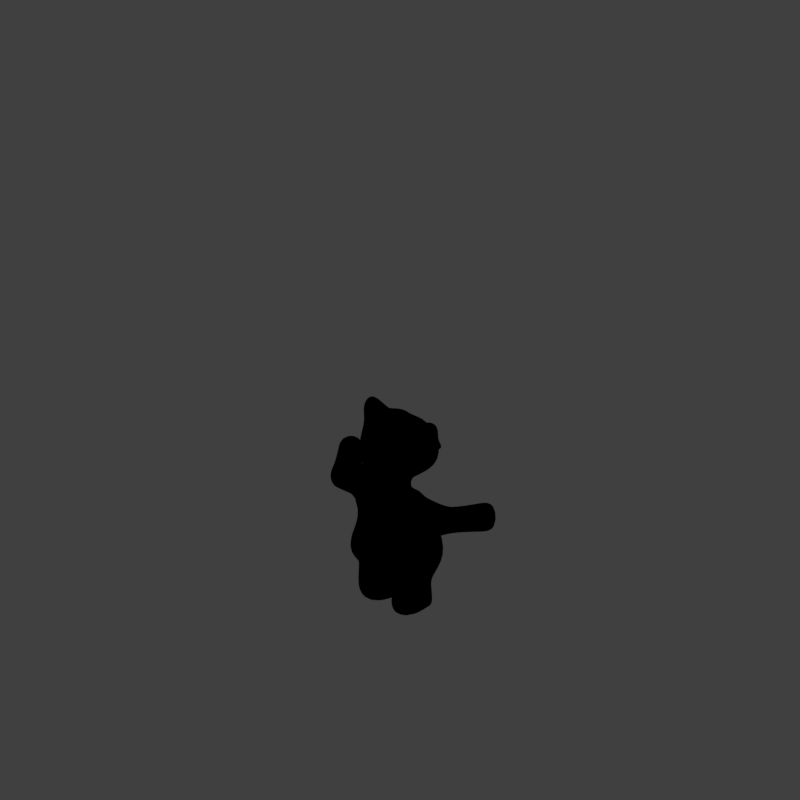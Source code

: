 # Source: Entertainer-Panda_V002.blend  (saved by Blender 2.79.0; exported with 4.5.12 LTS)
import bpy
from mathutils import Matrix  # noqa: F401  (used for matrix-valued properties, if any)

bpy.ops.wm.read_factory_settings(use_empty=True)
scene = bpy.context.scene
scene.name = 'Scene'

# ---- collections
col_collection_1 = bpy.data.collections.new('Collection 1'); scene.collection.children.link(col_collection_1)

# ---- materials (node trees are filled in below, after node groups)
mat_material = bpy.data.materials.new('Material')
mat_material.alpha_threshold = 0.0
mat_material.use_transparent_shadow = False
mat_material.diffuse_color = (0.3284, 0.4501, 0.5852, 1.0)
mat_material.roughness = 0.5
mat_material.specular_intensity = 0.4945
mat_panda_tex = bpy.data.materials.new('Panda-Tex')
mat_panda_tex.alpha_threshold = 0.0
mat_panda_tex.use_transparent_shadow = False
mat_panda_tex.roughness = 0.5
mat_panda_tex.specular_intensity = 0.0
mat_guide = bpy.data.materials.new('guide')
mat_guide.alpha_threshold = 0.0
mat_guide.use_transparent_shadow = False
mat_guide.diffuse_color = (1.0, 0.0, 0.004819, 1.0)
mat_guide.roughness = 0.5

# ---- material node trees

# ---- world
world_world = bpy.data.worlds.new('World'); scene.world = world_world
world_world.color = (0.05088, 0.05088, 0.05088)
world_world.use_sun_shadow = False
world_world.sun_shadow_jitter_overblur = 0.0
world_world.cycles.sampling_method = 'MANUAL'
world_world.light_settings.distance = 0.0

# ---- cameras
cam_camera = bpy.data.cameras.new('Camera')
cam_camera.type = 'ORTHO'
cam_camera.sensor_fit = 'HORIZONTAL'
cam_camera.clip_start = 220.0
cam_camera.clip_end = 340.0
cam_camera.lens = 35.0
cam_camera.sensor_width = 1.0
cam_camera.sensor_height = 18.0
cam_camera.ortho_scale = 8.486
cam_camera.shift_x = -0.000345
cam_camera.shift_y = 0.25
cam_camera.dof.focus_distance = 0.0
cam_camera.dof.aperture_fstop = 128.0
cam_camera.dof.aperture_blades = 6

# ---- lights
light_lightdome = bpy.data.lights.new('LightDome', 'SUN')
light_lightdome.transmission_factor = 0.0
light_lightdome.angle = 0.1993
light_lightdome.energy = 0.1
light_lightdome.shadow_buffer_clip_start = 0.5
light_lightdome.shadow_soft_size = 0.1
light_lightdome.shadow_cascade_max_distance = 1000.0
light_fillerlight = bpy.data.lights.new('FillerLight', 'SUN')
light_fillerlight.transmission_factor = 0.0
light_fillerlight.angle = 0.9273
light_fillerlight.energy = 0.5
light_fillerlight.shadow_buffer_clip_start = 0.5
light_fillerlight.shadow_soft_size = 0.5
light_fillerlight.shadow_cascade_max_distance = 1000.0
light_mainlight = bpy.data.lights.new('MainLight', 'SUN')
light_mainlight.transmission_factor = 0.0
light_mainlight.angle = 0.9273
light_mainlight.energy = 1.3
light_mainlight.shadow_buffer_clip_start = 0.5
light_mainlight.shadow_soft_size = 0.5
light_mainlight.shadow_cascade_max_distance = 1000.0

# ---- meshes
me_cube_002 = bpy.data.meshes.new('Cube.002')
me_cube_002.from_pydata([(0.1718, -0.5242, 4.057), (0.2943, -0.5675, 3.994), (0.1975, -0.4458, 4.261), (0.4635, -0.4694, 4.128), (0.2213, -0.5972, 4.36), (0.1957, -0.6756, 4.156), (0.3182, -0.7189, 4.093), (0.4874, -0.6208, 4.227)], [], [(2, 3, 1, 0), (4, 5, 6, 7), (1, 3, 7, 6), (2, 0, 5, 4), (3, 2, 4, 7), (0, 1, 6, 5)])
me_cube_002.polygons.foreach_set('use_smooth', [True] * 6)
_uv = me_cube_002.uv_layers.new(name='UVMap')
_uv.uv.foreach_set('vector', [0.3565, 0.7747, 0.3651, 0.7348, 0.3348, 0.7272, 0.3427, 0.7578, 0.3565, 0.7747, 0.3427, 0.7578, 0.3348, 0.7272, 0.3651, 0.7348, 0.3348, 0.7272, 0.3651, 0.7348, 0.3651, 0.7348, 0.3348, 0.7272, 0.3565, 0.7747, 0.3427, 0.7578, 0.3427, 0.7578, 0.3565, 0.7747, 0.3651, 0.7348, 0.3565, 0.7747, 0.3565, 0.7747, 0.3651, 0.7348, 0.3427, 0.7578, 0.3348, 0.7272, 0.3348, 0.7272, 0.3427, 0.7578])
me_cube_002.materials.append(mat_material)
me_cube_002.use_remesh_preserve_volume = False
me_cube_002.use_remesh_preserve_attributes = False
me_cube_002.use_mirror_x = True
me_cube_002.update()
me_cube = bpy.data.meshes.new('Cube')
me_cube.from_pydata([(0.2041, -0.1808, 0.7109), (0.3461, -0.4175, 2.314), (0.7377, 0.6817, 0.9592), (0.161, 0.7129, 1.996), (0.3435, 0.7176, 2.228), (0.3513, 0.5941, 0.9248), (0.4903, -0.4175, 0.7755), (0.559, -0.3912, 0.04887), (0.9021, 0.6053, -0.04658), (0.1731, -0.3851, 0.1049), (0.2342, 0.7717, -0.1406), (0.6963, 1.051, 1.326), (0.6326, -0.8739, 1.11), (0.2604, 0.9897, 1.212), (0.8815, 0.04124, 0.8153), (0.8874, 0.3065, 0.8619), (0.8219, 0.6152, 2.368), (0.79, 0.1137, 2.428), (0.1659, 0.1076, 0.7796), (0.08477, 0.3188, 0.8104), (0.8397, -0.1893, -0.05374), (0.9859, 0.08477, -0.007109), (0.04022, -0.1565, -0.1146), (-0.09852, 0.09348, -0.1163), (1.085, 0.4738, 1.455), (0.9981, -0.1221, 1.298), (0.1888, 0.8613, 3.123), (0.9188, 0.8132, 3.217), (0.8913, 0.2199, 3.297), (1.079, 0.853, 3.145), (0.9848, 0.06921, 3.165), (1.009, 0.5886, 2.333), (1.022, 0.1319, 2.415), (1.319, 0.8492, 3.081), (1.163, -0.07729, 3.1), (1.379, 0.5343, 2.282), (1.453, 0.02399, 2.436), (1.636, 0.6444, 2.803), (1.611, -0.01393, 3.154), (1.57, 0.4991, 2.31), (1.687, 0.182, 2.338), (1.734, 0.5533, 2.588), (1.922, 0.2571, 2.776), (1.669, -0.7579, 2.361), (1.852, -0.5525, 3.129), (2.131, -0.3685, 2.237), (2.352, -0.2537, 2.893), (0.3433, 0.8444, 2.833), (0.5141, 0.1122, 3.198), (0.3315, -0.1158, 2.707), (0.6168, 0.7485, 3.328), (0.5423, 0.889, 1.811), (0.456, -0.7628, 1.819), (0.2025, 0.8868, 1.649), (0.8357, 0.534, 1.878), (0.8085, -0.02964, 1.847), (0.4036, 0.4279, 3.234), (0.3603, 0.1491, 3.26), (0.3376, 0.7673, 3.308), (0.244, -0.137, 3.121), (0.2785, 0.1484, 3.25), (0.2473, -0.05767, 2.945), (0.3186, 0.4239, 3.277), (0.3706, -0.0149, 4.656), (0.2305, 0.2794, 4.642), (0.63, 0.3209, 4.554), (0.7292, -0.01481, 4.633), (0.3542, 0.6968, 4.404), (0.2413, -0.603, 4.058), (0.6916, 0.4815, 3.64), (0.538, 0.4786, 3.313), (0.391, 0.8787, 3.66), (0.344, 0.8049, 3.323), (0.546, 0.081, 3.331), (0.3202, -0.3343, 3.287), (0.8528, -0.06444, 3.575), (0.4734, -0.6901, 3.585), (0.9563, 0.006784, 4.251), (0.4558, -0.703, 3.897), (0.4143, 0.8691, 4.029), (0.8379, 0.3359, 4.244), (0.5853, -0.1843, 2.32), (0.9298, -0.5159, 1.138), (0.4822, 0.02337, 2.817), (0.8296, -0.1885, 0.7986), (0.104, -0.07179, 0.7721), (0.7664, -0.2532, -0.08518), (0.1374, -0.2381, -0.1215), (0.7084, -0.4486, 1.819), (0.3593, -0.02472, 3.192), (0.3305, 0.02155, 3.058), (0.3272, -0.4894, 4.255), (0.4803, -0.1814, 3.314), (0.7518, -0.4913, 3.487), (0.7376, -0.5625, 4.0), (0.4184, -0.7589, 3.804), (0.127, -0.8597, 3.572), (0.2193, -0.7523, 4.037), (0.3402, -0.497, 3.294), (0.355, -0.7023, 3.155), (0.2141, -0.8934, 3.573), (0.2356, -0.9186, 3.742), (0.2288, -0.8865, 3.475), (0.2315, -1.085, 3.906), (0.4221, -0.7952, 3.595), (0.3932, -1.05, 3.514), (0.3372, -0.9059, 3.44), (0.5713, 0.01529, 4.77), (0.4758, 0.238, 4.77), (0.3904, 0.4673, 4.457), (0.5536, -0.08656, 4.56), (0.8482, 0.5455, 4.015), (0.7495, -0.1739, 4.374), (0.7713, 0.1984, 4.867), (0.7773, 0.0189, 4.834), (0.8923, 0.214, 4.719), (0.8938, 0.001027, 4.724), (0.9985, 0.2067, 4.538), (0.9896, -0.0274, 4.588), (0.4154, -0.5904, 4.529), (0.4445, 0.05438, 4.799), (0.7839, 0.06821, 4.88), (0.908, -0.1502, 4.028), (0.8596, -0.06149, 4.456), (0.9549, 0.06243, 4.749), (1.063, 0.02756, 4.556), (0.2121, -0.05884, 4.583), (0.7738, 0.5557, 0.7718), (0.3794, 0.5929, 0.8033), (0.5898, -0.2661, 0.6025), (0.2993, -0.2128, 0.5943), (0.1338, 0.05458, 0.6491), (0.1747, 0.2978, 0.6842), (0.9771, 0.2854, 0.7051), (0.9571, 0.01166, 0.6557), (0.1566, -0.1058, 0.6318), (0.854, -0.1327, 0.6276), (0.8091, 0.5693, 0.5508), (0.5909, -0.3113, 0.3802), (0.07019, -0.006061, 0.42), (0.0716, 0.2426, 0.4675), (0.9794, 0.2311, 0.5125), (0.925, -0.04252, 0.4478), (0.1458, -0.1692, 0.3796), (0.8257, -0.1782, 0.3941), (0.3215, 0.6399, 0.5493), (0.2895, -0.3, 0.39), (1.861, -1.061, 2.346), (2.061, -0.8817, 3.178), (2.343, -0.6416, 2.222), (2.598, -0.5441, 2.919), (-0.2041, -0.1808, 0.7109), (-0.3461, -0.4175, 2.314), (-0.7377, 0.6817, 0.9592), (-0.161, 0.7129, 1.996), (-0.3435, 0.7176, 2.228), (-0.3513, 0.5941, 0.9248), (-0.4903, -0.4175, 0.7755), (-0.559, -0.3912, 0.04887), (-0.9021, 0.6053, -0.04658), (-0.1731, -0.3851, 0.1049), (-0.2342, 0.7717, -0.1406), (0.0, 0.5143, 1.001), (0.0, 0.7131, 2.389), (0.0, -0.6169, 2.273), (-0.6963, 1.051, 1.326), (-0.6326, -0.8739, 1.11), (-0.2604, 0.9897, 1.212), (0.0, -0.9777, 1.265), (0.0, -0.1375, 0.7286), (0.0, -0.599, 0.7898), (0.0, 0.6859, 1.997), (0.0, 0.6983, 1.24), (-0.8815, 0.04124, 0.8153), (-0.8874, 0.3065, 0.8619), (-0.8219, 0.6152, 2.368), (-0.79, 0.1137, 2.428), (-0.1659, 0.1076, 0.7796), (-0.08477, 0.3188, 0.8104), (-0.8397, -0.1893, -0.05374), (-0.9859, 0.08477, -0.007109), (-0.04022, -0.1565, -0.1146), (0.09852, 0.09348, -0.1163), (0.0, 0.3647, 0.8676), (0.0, 0.2306, 0.8194), (-1.085, 0.4738, 1.455), (-0.9981, -0.1221, 1.298), (-0.1888, 0.8613, 3.123), (0.0, 0.7946, 3.112), (-0.9188, 0.8132, 3.217), (-0.8913, 0.2199, 3.297), (-1.079, 0.853, 3.145), (-0.9848, 0.06921, 3.165), (-1.009, 0.5886, 2.333), (-1.022, 0.1319, 2.415), (-1.319, 0.8492, 3.081), (-1.163, -0.07729, 3.1), (-1.379, 0.5343, 2.282), (-1.453, 0.02399, 2.436), (-1.636, 0.6444, 2.803), (-1.611, -0.01393, 3.154), (-1.57, 0.4991, 2.31), (-1.687, 0.182, 2.338), (-1.734, 0.5533, 2.588), (-1.922, 0.2571, 2.776), (-1.669, -0.7579, 2.361), (-1.852, -0.5525, 3.129), (-2.131, -0.3685, 2.237), (-2.352, -0.2537, 2.893), (0.0, 0.7416, 2.795), (-0.3433, 0.8444, 2.833), (-0.5141, 0.1122, 3.198), (-0.3315, -0.1158, 2.707), (0.0, -0.3476, 2.614), (-0.6168, 0.7485, 3.328), (-0.5423, 0.889, 1.811), (-0.456, -0.7628, 1.819), (-0.2025, 0.8868, 1.649), (0.0, -0.8937, 1.825), (0.0, 0.7301, 1.568), (-0.8357, 0.534, 1.878), (-0.8085, -0.02964, 1.847), (0.0, -0.7727, 3.162), (0.0, -0.2245, 3.002), (0.0, 0.8289, 3.364), (0.0, -0.3361, 3.082), (-0.4036, 0.4279, 3.234), (-0.3603, 0.1491, 3.26), (-0.3376, 0.7673, 3.308), (-0.244, -0.137, 3.121), (-0.2785, 0.1484, 3.25), (-0.2473, -0.05767, 2.945), (0.0, -0.2064, 2.847), (-0.3186, 0.4239, 3.277), (-0.3706, -0.0149, 4.656), (0.0, -0.5894, 4.07), (0.0, 0.7844, 4.449), (-0.2305, 0.2794, 4.642), (-0.63, 0.3209, 4.554), (-0.7292, -0.01481, 4.633), (-0.3542, 0.6968, 4.404), (-0.2413, -0.603, 4.058), (-0.6916, 0.4815, 3.64), (-0.538, 0.4786, 3.313), (-0.391, 0.8787, 3.66), (-0.344, 0.8049, 3.323), (0.0, 0.8442, 3.368), (0.0, 0.9642, 3.685), (-0.546, 0.081, 3.331), (-0.3202, -0.3343, 3.287), (-0.8528, -0.06444, 3.575), (-0.4734, -0.6901, 3.585), (-0.9563, 0.006784, 4.251), (-0.4558, -0.703, 3.897), (0.0, 0.9611, 4.081), (-0.4143, 0.8691, 4.029), (-0.8379, 0.3359, 4.244), (0.0, -0.9308, 3.655), (-0.5853, -0.1843, 2.32), (0.0, 0.1162, 0.7802), (-0.9298, -0.5159, 1.138), (-0.4822, 0.02337, 2.817), (-0.8296, -0.1885, 0.7986), (-0.104, -0.07179, 0.7721), (-0.7664, -0.2532, -0.08518), (-0.1374, -0.2381, -0.1215), (-0.7084, -0.4486, 1.819), (-0.3593, -0.02472, 3.192), (-0.3305, 0.02155, 3.058), (0.0, -0.4351, 4.367), (-0.3272, -0.4894, 4.255), (-0.4803, -0.1814, 3.314), (-0.7518, -0.4913, 3.487), (-0.7376, -0.5625, 4.0), (0.0, -0.4376, 3.593), (0.0, -0.5229, 3.114), (-0.4184, -0.7589, 3.804), (-0.127, -0.8597, 3.572), (-0.2193, -0.7523, 4.037), (0.0, -0.7788, 4.12), (-0.3402, -0.497, 3.294), (-0.355, -0.7023, 3.155), (-0.2141, -0.8934, 3.573), (-0.2356, -0.9186, 3.742), (-0.2288, -0.8865, 3.475), (-0.2315, -1.085, 3.906), (0.0, -1.121, 4.118), (0.0, -1.166, 3.508), (0.0, -1.045, 3.741), (-0.4221, -0.7952, 3.595), (-0.3932, -1.05, 3.514), (-0.3372, -0.9059, 3.44), (0.0, -1.076, 3.443), (0.0, -0.9371, 3.368), (-0.5713, 0.01529, 4.77), (-0.4758, 0.238, 4.77), (-0.3904, 0.4673, 4.457), (-0.5536, -0.08656, 4.56), (-0.8482, 0.5455, 4.015), (-0.7495, -0.1739, 4.374), (-0.7713, 0.1984, 4.867), (-0.7773, 0.0189, 4.834), (-0.8923, 0.214, 4.719), (-0.8938, 0.001027, 4.724), (-0.9985, 0.2067, 4.538), (-0.9896, -0.0274, 4.588), (-0.4154, -0.5904, 4.529), (0.0, -0.2683, 4.612), (-0.4445, 0.05438, 4.799), (-0.7839, 0.06821, 4.88), (-0.908, -0.1502, 4.028), (-0.8596, -0.06149, 4.456), (-0.9549, 0.06243, 4.749), (-1.063, 0.02756, 4.556), (-0.2121, -0.05884, 4.583), (0.0, 0.4319, 4.586), (0.0, 0.2131, 4.666), (0.0, 0.01424, 4.671), (-0.7738, 0.5557, 0.7718), (-0.3794, 0.5929, 0.8033), (-0.5898, -0.2661, 0.6025), (-0.2993, -0.2128, 0.5943), (-0.1338, 0.05458, 0.6491), (-0.1747, 0.2978, 0.6842), (-0.9771, 0.2854, 0.7051), (-0.9571, 0.01166, 0.6557), (-0.1566, -0.1058, 0.6318), (-0.854, -0.1327, 0.6276), (-0.8091, 0.5693, 0.5508), (-0.5909, -0.3113, 0.3802), (-0.07019, -0.006061, 0.42), (-0.0716, 0.2426, 0.4675), (-0.9794, 0.2311, 0.5125), (-0.925, -0.04252, 0.4478), (-0.1458, -0.1692, 0.3796), (-0.8257, -0.1782, 0.3941), (-0.3215, 0.6399, 0.5493), (-0.2895, -0.3, 0.39), (-1.861, -1.061, 2.346), (-2.061, -0.8817, 3.178), (-2.343, -0.6416, 2.222), (-2.598, -0.5441, 2.919)], [], [(219, 171, 3, 53), (88, 81, 1, 52), (259, 85, 0, 169), (145, 137, 8, 10), (53, 3, 4, 51), (169, 0, 6, 170), (23, 10, 8, 21), (144, 138, 7, 86), (140, 145, 10, 23), (138, 146, 9, 7), (3, 171, 163, 4), (4, 163, 209, 47), (52, 1, 164, 218), (6, 12, 168, 170), (5, 13, 11, 2), (84, 82, 12, 6), (162, 172, 13, 5), (90, 60, 57, 89), (164, 1, 49, 213), (16, 4, 47, 50), (81, 17, 48, 83), (28, 30, 29, 27), (60, 62, 56, 57), (2, 11, 24, 15), (15, 24, 25, 14), (143, 139, 22, 87), (139, 140, 23, 22), (137, 141, 21, 8), (141, 142, 20, 21), (87, 22, 20, 86), (22, 23, 21, 20), (162, 5, 19, 183), (183, 19, 18, 184), (51, 4, 16, 54), (54, 16, 17, 55), (48, 28, 27, 50), (48, 17, 30, 28), (16, 50, 27, 29), (30, 17, 32, 34), (31, 33, 37, 35), (17, 16, 31, 32), (16, 29, 33, 31), (29, 30, 34, 33), (35, 37, 41, 39), (33, 34, 38, 37), (34, 32, 36, 38), (32, 31, 35, 36), (40, 39, 41, 42), (37, 38, 42, 41), (42, 38, 44, 46), (36, 35, 39, 40), (46, 44, 148, 150), (40, 42, 46, 45), (36, 40, 45, 43), (38, 36, 43, 44), (188, 26, 47, 209), (90, 61, 49, 83), (61, 232, 213, 49), (26, 62, 50, 47), (62, 60, 48, 50), (24, 54, 55, 25), (11, 51, 54, 24), (12, 52, 218, 168), (13, 53, 51, 11), (82, 88, 52, 12), (172, 219, 53, 13), (56, 58, 72, 70), (94, 78, 76, 93), (111, 122, 75, 69), (56, 62, 26, 58), (90, 89, 59, 61), (223, 232, 61, 59), (91, 269, 235, 68), (67, 236, 315, 109), (66, 123, 118, 116), (223, 59, 74, 225), (254, 79, 71, 247), (92, 73, 75, 93), (70, 72, 71, 69), (72, 246, 247, 71), (73, 70, 69, 75), (76, 78, 95, 104), (58, 224, 246, 72), (74, 76, 104, 98), (57, 56, 70, 73), (89, 57, 73, 92), (79, 111, 69, 71), (67, 109, 111, 79), (225, 74, 98, 275), (236, 67, 79, 254), (108, 120, 121, 113), (91, 68, 78, 94), (119, 91, 94, 122), (59, 89, 92, 74), (74, 92, 93, 76), (119, 307, 269, 91), (122, 94, 93, 75), (25, 55, 88, 82), (60, 90, 83, 48), (9, 87, 86, 7), (146, 143, 87, 9), (1, 81, 83, 49), (14, 25, 82, 84), (142, 144, 86, 20), (184, 18, 85, 259), (55, 17, 81, 88), (96, 274, 257, 100), (97, 279, 286, 103), (274, 96, 102, 293), (68, 235, 279, 97), (78, 68, 97, 95), (222, 99, 106, 292), (98, 104, 106, 99), (275, 98, 99, 222), (101, 288, 287, 105), (103, 286, 288, 101), (95, 97, 103, 101), (104, 95, 101, 105), (102, 96, 104, 105), (100, 257, 292, 106), (96, 100, 106, 104), (293, 102, 105, 287), (120, 108, 64, 126), (108, 65, 109, 64), (66, 107, 63, 110), (65, 80, 111, 109), (123, 66, 110, 112), (80, 77, 122, 111), (115, 113, 121, 124), (115, 124, 125, 117), (107, 66, 116, 114), (77, 80, 117, 125), (80, 65, 115, 117), (65, 108, 113, 115), (110, 63, 126, 119), (107, 114, 121, 120), (112, 110, 119, 122), (63, 107, 120, 126), (123, 112, 122, 77), (114, 116, 124, 121), (116, 118, 125, 124), (118, 123, 77, 125), (126, 64, 316, 317), (119, 126, 317, 307), (315, 316, 64, 109), (26, 188, 224, 58), (14, 84, 136, 134), (0, 85, 135, 130), (15, 14, 134, 133), (2, 15, 133, 127), (18, 19, 132, 131), (85, 18, 131, 135), (6, 0, 130, 129), (19, 5, 128, 132), (84, 6, 129, 136), (5, 2, 127, 128), (134, 136, 144, 142), (130, 135, 143, 146), (133, 134, 142, 141), (127, 133, 141, 137), (131, 132, 140, 139), (135, 131, 139, 143), (129, 130, 146, 138), (132, 128, 145, 140), (136, 129, 138, 144), (128, 127, 137, 145), (148, 147, 149, 150), (44, 43, 147, 148), (43, 45, 149, 147), (45, 46, 150, 149), (219, 217, 154, 171), (266, 216, 152, 258), (259, 169, 151, 263), (336, 161, 159, 328), (217, 215, 155, 154), (169, 170, 157, 151), (182, 180, 159, 161), (335, 264, 158, 329), (331, 182, 161, 336), (329, 158, 160, 337), (154, 155, 163, 171), (155, 210, 209, 163), (216, 218, 164, 152), (157, 170, 168, 166), (156, 153, 165, 167), (262, 157, 166, 260), (162, 156, 167, 172), (268, 267, 227, 230), (164, 213, 212, 152), (175, 214, 210, 155), (258, 261, 211, 176), (190, 189, 191, 192), (230, 227, 226, 233), (153, 174, 185, 165), (174, 173, 186, 185), (334, 265, 181, 330), (330, 181, 182, 331), (328, 159, 180, 332), (332, 180, 179, 333), (265, 264, 179, 181), (181, 179, 180, 182), (162, 183, 178, 156), (183, 184, 177, 178), (215, 220, 175, 155), (220, 221, 176, 175), (211, 214, 189, 190), (211, 190, 192, 176), (175, 191, 189, 214), (192, 196, 194, 176), (193, 197, 199, 195), (176, 194, 193, 175), (175, 193, 195, 191), (191, 195, 196, 192), (197, 201, 203, 199), (195, 199, 200, 196), (196, 200, 198, 194), (194, 198, 197, 193), (202, 204, 203, 201), (199, 203, 204, 200), (204, 208, 206, 200), (198, 202, 201, 197), (208, 341, 339, 206), (202, 207, 208, 204), (198, 205, 207, 202), (200, 206, 205, 198), (188, 209, 210, 187), (268, 261, 212, 231), (231, 212, 213, 232), (187, 210, 214, 233), (233, 214, 211, 230), (185, 186, 221, 220), (165, 185, 220, 215), (166, 168, 218, 216), (167, 165, 215, 217), (260, 166, 216, 266), (172, 167, 217, 219), (226, 243, 245, 228), (273, 272, 251, 253), (298, 242, 250, 310), (226, 228, 187, 233), (268, 231, 229, 267), (223, 229, 231, 232), (270, 241, 235, 269), (240, 296, 315, 236), (239, 303, 305, 311), (223, 225, 249, 229), (254, 247, 244, 255), (271, 272, 250, 248), (243, 242, 244, 245), (245, 244, 247, 246), (248, 250, 242, 243), (251, 289, 276, 253), (228, 245, 246, 224), (249, 280, 289, 251), (227, 248, 243, 226), (267, 271, 248, 227), (255, 244, 242, 298), (240, 255, 298, 296), (225, 275, 280, 249), (236, 254, 255, 240), (295, 300, 309, 308), (270, 273, 253, 241), (306, 310, 273, 270), (229, 249, 271, 267), (249, 251, 272, 271), (306, 270, 269, 307), (310, 250, 272, 273), (186, 260, 266, 221), (230, 211, 261, 268), (160, 158, 264, 265), (337, 160, 265, 334), (152, 212, 261, 258), (173, 262, 260, 186), (333, 179, 264, 335), (184, 259, 263, 177), (221, 266, 258, 176), (277, 282, 257, 274), (278, 285, 286, 279), (274, 293, 284, 277), (241, 278, 279, 235), (253, 276, 278, 241), (222, 292, 291, 281), (280, 281, 291, 289), (275, 222, 281, 280), (283, 290, 287, 288), (285, 283, 288, 286), (276, 283, 285, 278), (289, 290, 283, 276), (284, 290, 289, 277), (282, 291, 292, 257), (277, 289, 291, 282), (293, 287, 290, 284), (308, 314, 237, 295), (295, 237, 296, 238), (239, 297, 234, 294), (238, 296, 298, 256), (311, 299, 297, 239), (256, 298, 310, 252), (302, 312, 309, 300), (302, 304, 313, 312), (294, 301, 303, 239), (252, 313, 304, 256), (256, 304, 302, 238), (238, 302, 300, 295), (297, 306, 314, 234), (294, 308, 309, 301), (299, 310, 306, 297), (234, 314, 308, 294), (311, 252, 310, 299), (301, 309, 312, 303), (303, 312, 313, 305), (305, 313, 252, 311), (314, 317, 316, 237), (306, 307, 317, 314), (315, 296, 237, 316), (187, 228, 224, 188), (173, 325, 327, 262), (151, 321, 326, 263), (174, 324, 325, 173), (153, 318, 324, 174), (177, 322, 323, 178), (263, 326, 322, 177), (157, 320, 321, 151), (178, 323, 319, 156), (262, 327, 320, 157), (156, 319, 318, 153), (325, 333, 335, 327), (321, 337, 334, 326), (324, 332, 333, 325), (318, 328, 332, 324), (322, 330, 331, 323), (326, 334, 330, 322), (320, 329, 337, 321), (323, 331, 336, 319), (327, 335, 329, 320), (319, 336, 328, 318), (339, 341, 340, 338), (206, 339, 338, 205), (205, 338, 340, 207), (207, 340, 341, 208)])
me_cube.polygons.foreach_set('use_smooth', [True] * 340)
_uv = me_cube.uv_layers.new(name='UVMap')
_uv.uv.foreach_set('vector', [0.5803, 0.4535, 0.5531, 0.4868, 0.5411, 0.4766, 0.5572, 0.4455, 0.4079, 0.3778, 0.401, 0.4285, 0.3728, 0.419, 0.3756, 0.3675, 0.3394, 0.1024, 0.3644, 0.1412, 0.3887, 0.1716, 0.3395, 0.159, 0.6184, 0.35, 0.5753, 0.3135, 0.6166, 0.2588, 0.6793, 0.302, 0.5572, 0.4455, 0.5411, 0.4766, 0.5124, 0.4817, 0.5266, 0.4384, 0.3395, 0.159, 0.3887, 0.1716, 0.4178, 0.2461, 0.3396, 0.2491, 0.7626, 0.3475, 0.8141, 0.4096, 0.7679, 0.4676, 0.7134, 0.4529, 0.5106, 0.2356, 0.488, 0.205, 0.519, 0.1761, 0.5467, 0.1877, 0.4207, 0.08003, 0.4123, 0.01836, 0.4839, 0.0001976, 0.4993, 0.07526, 0.488, 0.205, 0.462, 0.1656, 0.4982, 0.1428, 0.519, 0.1761, 0.5411, 0.4766, 0.5531, 0.4868, 0.5273, 0.5161, 0.5124, 0.4817, 0.5124, 0.4817, 0.5273, 0.5161, 0.4998, 0.5451, 0.4752, 0.5245, 0.3756, 0.3675, 0.3728, 0.419, 0.3398, 0.4075, 0.3398, 0.365, 0.4178, 0.2461, 0.3926, 0.3133, 0.3397, 0.3204, 0.3396, 0.2491, 0.5921, 0.3791, 0.5692, 0.4133, 0.542, 0.406, 0.5544, 0.3631, 0.4738, 0.2817, 0.4296, 0.3199, 0.3926, 0.3133, 0.4178, 0.2461, 0.6195, 0.4044, 0.5996, 0.4275, 0.5692, 0.4133, 0.5921, 0.3791, 0.3806, 0.5033, 0.3902, 0.5229, 0.3861, 0.5283, 0.3749, 0.5167, 0.3398, 0.4075, 0.3728, 0.419, 0.3774, 0.4656, 0.3398, 0.448, 0.4692, 0.4663, 0.5124, 0.4817, 0.4752, 0.5245, 0.4381, 0.5236, 0.401, 0.4285, 0.4265, 0.4482, 0.4001, 0.51, 0.3947, 0.479, 0.8334, 0.3001, 0.8212, 0.2771, 0.8944, 0.3051, 0.8852, 0.319, 0.3902, 0.5229, 0.4112, 0.5395, 0.4057, 0.5471, 0.3861, 0.5283, 0.5544, 0.3631, 0.542, 0.406, 0.499, 0.3828, 0.5265, 0.3219, 0.5265, 0.3219, 0.499, 0.3828, 0.4594, 0.345, 0.5007, 0.3001, 0.4498, 0.1368, 0.4349, 0.1134, 0.5076, 0.1043, 0.5134, 0.1177, 0.4349, 0.1134, 0.4207, 0.08003, 0.4993, 0.07526, 0.5076, 0.1043, 0.5753, 0.3135, 0.5437, 0.2823, 0.571, 0.2267, 0.6166, 0.2588, 0.5437, 0.2823, 0.5215, 0.2553, 0.5514, 0.1988, 0.571, 0.2267, 0.7198, 0.3554, 0.7321, 0.3498, 0.6932, 0.4261, 0.6899, 0.4157, 0.7321, 0.3498, 0.7626, 0.3475, 0.7134, 0.4529, 0.6932, 0.4261, 0.3394, 0.02062, 0.3742, 0.006547, 0.3561, 0.06453, 0.3394, 0.05192, 0.3394, 0.05192, 0.3561, 0.06453, 0.3687, 0.1021, 0.3394, 0.07947, 0.5266, 0.4384, 0.5124, 0.4817, 0.4692, 0.4663, 0.487, 0.425, 0.487, 0.425, 0.4692, 0.4663, 0.4265, 0.4482, 0.4402, 0.3973, 0.8037, 0.3284, 0.8334, 0.3001, 0.8852, 0.319, 0.8696, 0.3471, 0.8037, 0.3284, 0.7322, 0.2777, 0.8212, 0.2771, 0.8334, 0.3001, 0.9655, 0.3266, 0.8696, 0.3471, 0.8852, 0.319, 0.8944, 0.3051, 0.8212, 0.2771, 0.7322, 0.2777, 0.7329, 0.2521, 0.8205, 0.2486, 0.9689, 0.309, 0.9008, 0.2874, 0.9178, 0.2525, 0.9707, 0.271, 0.7322, 0.2777, 0.6797, 0.2753, 0.6812, 0.2557, 0.7329, 0.2521, 0.9655, 0.3266, 0.8944, 0.3051, 0.9008, 0.2874, 0.9689, 0.309, 0.8944, 0.3051, 0.8212, 0.2771, 0.8205, 0.2486, 0.9008, 0.2874, 0.9707, 0.271, 0.9178, 0.2525, 0.9374, 0.241, 0.966, 0.2516, 0.9008, 0.2874, 0.8205, 0.2486, 0.8485, 0.2003, 0.9178, 0.2525, 0.8205, 0.2486, 0.7329, 0.2521, 0.7443, 0.1931, 0.8485, 0.2003, 0.7329, 0.2521, 0.6812, 0.2557, 0.6816, 0.2175, 0.7443, 0.1931, 0.9723, 0.2182, 0.966, 0.2516, 0.9374, 0.241, 0.9208, 0.2048, 0.9178, 0.2525, 0.8485, 0.2003, 0.9208, 0.2048, 0.9374, 0.241, 0.9208, 0.2048, 0.8485, 0.2003, 0.8559, 0.1251, 0.9234, 0.1326, 0.7443, 0.1931, 0.6816, 0.2175, 0.6797, 0.1971, 0.7083, 0.1759, 0.9234, 0.1326, 0.8559, 0.1251, 0.8645, 0.08424, 0.9313, 0.09471, 0.9723, 0.2182, 0.9208, 0.2048, 0.9234, 0.1326, 0.991, 0.1515, 0.7443, 0.1931, 0.7083, 0.1759, 0.7148, 0.0969, 0.7747, 0.09671, 0.8485, 0.2003, 0.7443, 0.1931, 0.7747, 0.09671, 0.8559, 0.1251, 0.4761, 0.5656, 0.4592, 0.5529, 0.4752, 0.5245, 0.4998, 0.5451, 0.3806, 0.5033, 0.3699, 0.4901, 0.3774, 0.4656, 0.3947, 0.479, 0.3699, 0.4901, 0.3398, 0.4767, 0.3398, 0.448, 0.3774, 0.4656, 0.4592, 0.5529, 0.4112, 0.5395, 0.4381, 0.5236, 0.4752, 0.5245, 0.4112, 0.5395, 0.3902, 0.5229, 0.4001, 0.51, 0.4381, 0.5236, 0.499, 0.3828, 0.487, 0.425, 0.4402, 0.3973, 0.4594, 0.345, 0.542, 0.406, 0.5266, 0.4384, 0.487, 0.425, 0.499, 0.3828, 0.3926, 0.3133, 0.3756, 0.3675, 0.3398, 0.365, 0.3397, 0.3204, 0.5692, 0.4133, 0.5572, 0.4455, 0.5266, 0.4384, 0.542, 0.406, 0.4296, 0.3199, 0.4079, 0.3778, 0.3756, 0.3675, 0.3926, 0.3133, 0.5996, 0.4275, 0.5803, 0.4535, 0.5572, 0.4455, 0.5692, 0.4133, 0.4558, 0.6037, 0.5054, 0.608, 0.5094, 0.6111, 0.463, 0.6244, 0.3651, 0.7348, 0.3348, 0.7272, 0.3331, 0.6945, 0.3678, 0.6896, 0.484, 0.7118, 0.4196, 0.7531, 0.4112, 0.6886, 0.4713, 0.6676, 0.4057, 0.5471, 0.4112, 0.5395, 0.4592, 0.5529, 0.4359, 0.5627, 0.3806, 0.5033, 0.3749, 0.5167, 0.362, 0.5074, 0.3699, 0.4901, 0.3398, 0.4927, 0.3398, 0.4767, 0.3699, 0.4901, 0.362, 0.5074, 0.3565, 0.7747, 0.2985, 0.8187, 0.2985, 0.7816, 0.3427, 0.7578, 0.5481, 0.7379, 0.5963, 0.7454, 0.5716, 0.7993, 0.5234, 0.7612, 0.4713, 0.7908, 0.4582, 0.7806, 0.4679, 0.7766, 0.4747, 0.7816, 0.2985, 0.5944, 0.3534, 0.6034, 0.3505, 0.6451, 0.2985, 0.6188, 0.5968, 0.6839, 0.5394, 0.6899, 0.5269, 0.6481, 0.5768, 0.6277, 0.3771, 0.6454, 0.412, 0.6374, 0.4112, 0.6886, 0.3678, 0.6896, 0.463, 0.6244, 0.5094, 0.6111, 0.5269, 0.6481, 0.4713, 0.6676, 0.5094, 0.6111, 0.5469, 0.5864, 0.5768, 0.6277, 0.5269, 0.6481, 0.412, 0.6374, 0.463, 0.6244, 0.4713, 0.6676, 0.4112, 0.6886, 0.3331, 0.6945, 0.3348, 0.7272, 0.3297, 0.7171, 0.3267, 0.7024, 0.5054, 0.608, 0.5453, 0.5847, 0.5469, 0.5864, 0.5094, 0.6111, 0.3505, 0.6451, 0.3331, 0.6945, 0.3267, 0.7024, 0.3368, 0.6607, 0.413, 0.6057, 0.4558, 0.6037, 0.463, 0.6244, 0.412, 0.6374, 0.3829, 0.611, 0.413, 0.6057, 0.412, 0.6374, 0.3771, 0.6454, 0.5394, 0.6899, 0.484, 0.7118, 0.4713, 0.6676, 0.5269, 0.6481, 0.5481, 0.7379, 0.5234, 0.7612, 0.484, 0.7118, 0.5394, 0.6899, 0.2985, 0.6188, 0.3505, 0.6451, 0.3368, 0.6607, 0.2985, 0.6439, 0.5963, 0.7454, 0.5481, 0.7379, 0.5394, 0.6899, 0.5968, 0.6839, 0.5016, 0.7865, 0.4934, 0.7975, 0.4836, 0.7843, 0.4884, 0.7807, 0.3565, 0.7747, 0.3427, 0.7578, 0.3348, 0.7272, 0.3651, 0.7348, 0.3556, 0.8269, 0.3565, 0.7747, 0.3651, 0.7348, 0.4196, 0.7531, 0.3534, 0.6034, 0.3829, 0.611, 0.3771, 0.6454, 0.3505, 0.6451, 0.3505, 0.6451, 0.3771, 0.6454, 0.3678, 0.6896, 0.3331, 0.6945, 0.3556, 0.8269, 0.2985, 0.8794, 0.2985, 0.8187, 0.3565, 0.7747, 0.4196, 0.7531, 0.3651, 0.7348, 0.3678, 0.6896, 0.4112, 0.6886, 0.4594, 0.345, 0.4402, 0.3973, 0.4079, 0.3778, 0.4296, 0.3199, 0.3902, 0.5229, 0.3806, 0.5033, 0.3947, 0.479, 0.4001, 0.51, 0.6918, 0.3475, 0.7198, 0.3554, 0.6899, 0.4157, 0.6797, 0.3873, 0.462, 0.1656, 0.4498, 0.1368, 0.5134, 0.1177, 0.4982, 0.1428, 0.3728, 0.419, 0.401, 0.4285, 0.3947, 0.479, 0.3774, 0.4656, 0.5007, 0.3001, 0.4594, 0.345, 0.4296, 0.3199, 0.4738, 0.2817, 0.5215, 0.2553, 0.5106, 0.2356, 0.5467, 0.1877, 0.5514, 0.1988, 0.3394, 0.07947, 0.3687, 0.1021, 0.3644, 0.1412, 0.3394, 0.1024, 0.4402, 0.3973, 0.4265, 0.4482, 0.401, 0.4285, 0.4079, 0.3778, 0.3035, 0.6976, 0.2985, 0.6989, 0.2985, 0.6946, 0.3079, 0.6959, 0.3347, 0.7498, 0.2985, 0.7733, 0.2985, 0.7348, 0.314, 0.7291, 0.2985, 0.6989, 0.3035, 0.6976, 0.3056, 0.702, 0.2985, 0.7027, 0.3427, 0.7578, 0.2985, 0.7816, 0.2985, 0.7733, 0.3347, 0.7498, 0.3348, 0.7272, 0.3427, 0.7578, 0.3347, 0.7498, 0.3297, 0.7171, 0.2985, 0.6682, 0.3168, 0.6698, 0.3159, 0.6876, 0.2985, 0.6874, 0.3368, 0.6607, 0.3267, 0.7024, 0.3159, 0.6876, 0.3168, 0.6698, 0.2985, 0.6439, 0.3368, 0.6607, 0.3168, 0.6698, 0.2985, 0.6682, 0.3103, 0.7183, 0.2985, 0.7183, 0.2985, 0.7093, 0.3077, 0.7076, 0.314, 0.7291, 0.2985, 0.7348, 0.2985, 0.7183, 0.3103, 0.7183, 0.3297, 0.7171, 0.3347, 0.7498, 0.314, 0.7291, 0.3103, 0.7183, 0.3267, 0.7024, 0.3297, 0.7171, 0.3103, 0.7183, 0.3077, 0.7076, 0.3056, 0.702, 0.3035, 0.6976, 0.3267, 0.7024, 0.3077, 0.7076, 0.3079, 0.6959, 0.2985, 0.6946, 0.2985, 0.6874, 0.3159, 0.6876, 0.3035, 0.6976, 0.3079, 0.6959, 0.3159, 0.6876, 0.3267, 0.7024, 0.2985, 0.7027, 0.3056, 0.702, 0.3077, 0.7076, 0.2985, 0.7093, 0.4934, 0.7975, 0.5016, 0.7865, 0.5224, 0.7961, 0.501, 0.8238, 0.5016, 0.7865, 0.4981, 0.7662, 0.5234, 0.7612, 0.5224, 0.7961, 0.4713, 0.7908, 0.4854, 0.7957, 0.4897, 0.8087, 0.4701, 0.8045, 0.4981, 0.7662, 0.4792, 0.7424, 0.484, 0.7118, 0.5234, 0.7612, 0.4582, 0.7806, 0.4713, 0.7908, 0.4701, 0.8045, 0.4479, 0.7889, 0.4792, 0.7424, 0.4519, 0.7606, 0.4196, 0.7531, 0.484, 0.7118, 0.4834, 0.7732, 0.4884, 0.7807, 0.4836, 0.7843, 0.4767, 0.7778, 0.4834, 0.7732, 0.4767, 0.7778, 0.4682, 0.7717, 0.4759, 0.7642, 0.4854, 0.7957, 0.4713, 0.7908, 0.4747, 0.7816, 0.481, 0.786, 0.4519, 0.7606, 0.4792, 0.7424, 0.4759, 0.7642, 0.4682, 0.7717, 0.4792, 0.7424, 0.4981, 0.7662, 0.4834, 0.7732, 0.4759, 0.7642, 0.4981, 0.7662, 0.5016, 0.7865, 0.4884, 0.7807, 0.4834, 0.7732, 0.4701, 0.8045, 0.4897, 0.8087, 0.501, 0.8238, 0.4414, 0.8462, 0.4854, 0.7957, 0.481, 0.786, 0.4836, 0.7843, 0.4934, 0.7975, 0.4479, 0.7889, 0.4701, 0.8045, 0.4414, 0.8462, 0.4196, 0.7531, 0.4897, 0.8087, 0.4854, 0.7957, 0.4934, 0.7975, 0.501, 0.8238, 0.4582, 0.7806, 0.4479, 0.7889, 0.4196, 0.7531, 0.4519, 0.7606, 0.481, 0.786, 0.4747, 0.7816, 0.4767, 0.7778, 0.4836, 0.7843, 0.4747, 0.7816, 0.4679, 0.7766, 0.4682, 0.7717, 0.4767, 0.7778, 0.4679, 0.7766, 0.4582, 0.7806, 0.4519, 0.7606, 0.4682, 0.7717, 0.501, 0.8238, 0.5224, 0.7961, 0.5508, 0.8284, 0.5322, 0.8495, 0.4414, 0.8462, 0.501, 0.8238, 0.5322, 0.8495, 0.518, 0.8625, 0.5716, 0.7993, 0.5508, 0.8284, 0.5224, 0.7961, 0.5234, 0.7612, 0.4592, 0.5529, 0.4761, 0.5656, 0.4612, 0.5843, 0.4359, 0.5627, 0.5007, 0.3001, 0.4738, 0.2817, 0.494, 0.265, 0.5126, 0.2805, 0.3887, 0.1716, 0.3644, 0.1412, 0.4002, 0.1465, 0.4231, 0.1805, 0.5265, 0.3219, 0.5007, 0.3001, 0.5126, 0.2805, 0.5348, 0.3034, 0.5544, 0.3631, 0.5265, 0.3219, 0.5348, 0.3034, 0.5602, 0.337, 0.3687, 0.1021, 0.3561, 0.06453, 0.3841, 0.06811, 0.3919, 0.1133, 0.3644, 0.1412, 0.3687, 0.1021, 0.3919, 0.1133, 0.4002, 0.1465, 0.4178, 0.2461, 0.3887, 0.1716, 0.4231, 0.1805, 0.4576, 0.2306, 0.3561, 0.06453, 0.3742, 0.006547, 0.3878, 0.01247, 0.3841, 0.06811, 0.4738, 0.2817, 0.4178, 0.2461, 0.4576, 0.2306, 0.494, 0.265, 0.5921, 0.3791, 0.5544, 0.3631, 0.5602, 0.337, 0.5955, 0.3672, 0.5126, 0.2805, 0.494, 0.265, 0.5106, 0.2356, 0.5215, 0.2553, 0.4231, 0.1805, 0.4002, 0.1465, 0.4498, 0.1368, 0.462, 0.1656, 0.5348, 0.3034, 0.5126, 0.2805, 0.5215, 0.2553, 0.5437, 0.2823, 0.5602, 0.337, 0.5348, 0.3034, 0.5437, 0.2823, 0.5753, 0.3135, 0.3919, 0.1133, 0.3841, 0.06811, 0.4207, 0.08003, 0.4349, 0.1134, 0.4002, 0.1465, 0.3919, 0.1133, 0.4349, 0.1134, 0.4498, 0.1368, 0.4576, 0.2306, 0.4231, 0.1805, 0.462, 0.1656, 0.488, 0.205, 0.3841, 0.06811, 0.3878, 0.01247, 0.4123, 0.01836, 0.4207, 0.08003, 0.494, 0.265, 0.4576, 0.2306, 0.488, 0.205, 0.5106, 0.2356, 0.5955, 0.3672, 0.5602, 0.337, 0.5753, 0.3135, 0.6184, 0.35, 0.8645, 0.08424, 0.8838, 0.0001975, 0.9442, 0.02194, 0.9313, 0.09471, 0.8559, 0.1251, 0.7747, 0.09671, 0.7803, 0.0619, 0.8645, 0.08424, 0.7747, 0.09671, 0.7148, 0.0969, 0.7162, 0.06179, 0.7803, 0.0619, 0.991, 0.1515, 0.9234, 0.1326, 0.9313, 0.09471, 0.9998, 0.119, 0.09978, 0.4541, 0.1228, 0.4461, 0.139, 0.477, 0.1271, 0.4872, 0.2717, 0.378, 0.3039, 0.3676, 0.3068, 0.4191, 0.2786, 0.4286, 0.3394, 0.1024, 0.3395, 0.159, 0.2903, 0.1717, 0.3146, 0.1413, 0.06123, 0.3509, 0.0001975, 0.3032, 0.06266, 0.2598, 0.1041, 0.3143, 0.1228, 0.4461, 0.1533, 0.4389, 0.1676, 0.482, 0.139, 0.477, 0.3395, 0.159, 0.3396, 0.2491, 0.2614, 0.2463, 0.2903, 0.1717, 0.7473, 0.5832, 0.731, 0.468, 0.7875, 0.4699, 0.8148, 0.5388, 0.1686, 0.2361, 0.1323, 0.1884, 0.1599, 0.1766, 0.191, 0.2054, 0.258, 0.08013, 0.1793, 0.07549, 0.1947, 0.0001975, 0.2664, 0.01833, 0.191, 0.2054, 0.1599, 0.1766, 0.1806, 0.1432, 0.2169, 0.1659, 0.139, 0.477, 0.1676, 0.482, 0.1529, 0.5164, 0.1271, 0.4872, 0.1676, 0.482, 0.2049, 0.5245, 0.1805, 0.5451, 0.1529, 0.5164, 0.3039, 0.3676, 0.3398, 0.365, 0.3398, 0.4075, 0.3068, 0.4191, 0.2614, 0.2463, 0.3396, 0.2491, 0.3397, 0.3204, 0.2868, 0.3134, 0.08765, 0.3799, 0.1252, 0.3637, 0.1378, 0.4065, 0.1107, 0.4139, 0.2055, 0.2821, 0.2614, 0.2463, 0.2868, 0.3134, 0.2498, 0.3202, 0.06038, 0.4052, 0.08765, 0.3799, 0.1107, 0.4139, 0.08044, 0.4282, 0.2991, 0.5032, 0.3048, 0.5166, 0.2936, 0.5281, 0.2896, 0.5228, 0.3398, 0.4075, 0.3398, 0.448, 0.3023, 0.4656, 0.3068, 0.4191, 0.2107, 0.4665, 0.2418, 0.5235, 0.2049, 0.5245, 0.1676, 0.482, 0.2786, 0.4286, 0.285, 0.479, 0.2797, 0.5099, 0.2533, 0.4484, 0.7976, 0.8675, 0.7509, 0.8968, 0.7391, 0.8851, 0.8048, 0.8425, 0.2896, 0.5228, 0.2936, 0.5281, 0.2741, 0.5469, 0.2687, 0.5393, 0.1252, 0.3637, 0.153, 0.3225, 0.1807, 0.3832, 0.1378, 0.4065, 0.153, 0.3225, 0.1787, 0.3006, 0.2201, 0.3453, 0.1807, 0.3832, 0.229, 0.1371, 0.1653, 0.1181, 0.1711, 0.1047, 0.2439, 0.1136, 0.2439, 0.1136, 0.1711, 0.1047, 0.1793, 0.07549, 0.258, 0.08013, 0.1041, 0.3143, 0.06266, 0.2598, 0.1081, 0.2274, 0.1357, 0.2829, 0.1357, 0.2829, 0.1081, 0.2274, 0.1276, 0.1994, 0.1577, 0.2558, 0.7088, 0.5631, 0.6977, 0.4967, 0.704, 0.4878, 0.7189, 0.5721, 0.7189, 0.5721, 0.704, 0.4878, 0.731, 0.468, 0.7473, 0.5832, 0.3394, 0.02062, 0.3394, 0.05192, 0.3227, 0.06454, 0.3046, 0.006519, 0.3394, 0.05192, 0.3394, 0.07947, 0.3101, 0.1021, 0.3227, 0.06454, 0.1533, 0.4389, 0.1928, 0.4253, 0.2107, 0.4665, 0.1676, 0.482, 0.1928, 0.4253, 0.2395, 0.3975, 0.2533, 0.4484, 0.2107, 0.4665, 0.8326, 0.889, 0.772, 0.921, 0.7509, 0.8968, 0.7976, 0.8675, 0.8326, 0.889, 0.7976, 0.8675, 0.8048, 0.8425, 0.892, 0.8246, 0.674, 0.921, 0.7391, 0.8851, 0.7509, 0.8968, 0.772, 0.921, 0.8048, 0.8425, 0.7995, 0.8145, 0.8859, 0.7996, 0.892, 0.8246, 0.667, 0.9044, 0.6573, 0.8677, 0.7052, 0.8385, 0.7291, 0.8691, 0.892, 0.8246, 0.8859, 0.7996, 0.9373, 0.7924, 0.9429, 0.8112, 0.674, 0.921, 0.667, 0.9044, 0.7291, 0.8691, 0.7391, 0.8851, 0.7391, 0.8851, 0.7291, 0.8691, 0.7995, 0.8145, 0.8048, 0.8425, 0.6573, 0.8677, 0.6579, 0.8477, 0.6837, 0.8314, 0.7052, 0.8385, 0.7291, 0.8691, 0.7052, 0.8385, 0.7621, 0.773, 0.7995, 0.8145, 0.7995, 0.8145, 0.7621, 0.773, 0.8626, 0.7443, 0.8859, 0.7996, 0.8859, 0.7996, 0.8626, 0.7443, 0.9289, 0.7551, 0.9373, 0.7924, 0.6447, 0.8163, 0.6924, 0.7925, 0.6837, 0.8314, 0.6579, 0.8477, 0.7052, 0.8385, 0.6837, 0.8314, 0.6924, 0.7925, 0.7621, 0.773, 0.6924, 0.7925, 0.6748, 0.7224, 0.7392, 0.701, 0.7621, 0.773, 0.8626, 0.7443, 0.8942, 0.72, 0.9266, 0.7347, 0.9289, 0.7551, 0.6748, 0.7224, 0.6592, 0.687, 0.7223, 0.6629, 0.7392, 0.701, 0.6447, 0.8163, 0.6126, 0.755, 0.6748, 0.7224, 0.6924, 0.7925, 0.8626, 0.7443, 0.8127, 0.6564, 0.8713, 0.6441, 0.8942, 0.72, 0.7621, 0.773, 0.7392, 0.701, 0.8127, 0.6564, 0.8626, 0.7443, 0.2041, 0.5654, 0.1805, 0.5451, 0.2049, 0.5245, 0.2209, 0.5527, 0.2991, 0.5032, 0.285, 0.479, 0.3023, 0.4656, 0.3098, 0.4901, 0.3098, 0.4901, 0.3023, 0.4656, 0.3398, 0.448, 0.3398, 0.4767, 0.2209, 0.5527, 0.2049, 0.5245, 0.2418, 0.5235, 0.2687, 0.5393, 0.2687, 0.5393, 0.2418, 0.5235, 0.2797, 0.5099, 0.2896, 0.5228, 0.1807, 0.3832, 0.2201, 0.3453, 0.2395, 0.3975, 0.1928, 0.4253, 0.1378, 0.4065, 0.1807, 0.3832, 0.1928, 0.4253, 0.1533, 0.4389, 0.2868, 0.3134, 0.3397, 0.3204, 0.3398, 0.365, 0.3039, 0.3676, 0.1107, 0.4139, 0.1378, 0.4065, 0.1533, 0.4389, 0.1228, 0.4461, 0.2498, 0.3202, 0.2868, 0.3134, 0.3039, 0.3676, 0.2717, 0.378, 0.08044, 0.4282, 0.1107, 0.4139, 0.1228, 0.4461, 0.09978, 0.4541, 0.1412, 0.6037, 0.134, 0.6244, 0.08756, 0.6111, 0.09155, 0.608, 0.2319, 0.7348, 0.2292, 0.6896, 0.2639, 0.6945, 0.2622, 0.7272, 0.113, 0.7117, 0.1257, 0.6676, 0.1858, 0.6886, 0.1774, 0.753, 0.2741, 0.5469, 0.2441, 0.5624, 0.2209, 0.5527, 0.2687, 0.5393, 0.2991, 0.5032, 0.3098, 0.4901, 0.3176, 0.5074, 0.3048, 0.5166, 0.3398, 0.4927, 0.3176, 0.5074, 0.3098, 0.4901, 0.3398, 0.4767, 0.2404, 0.7747, 0.2543, 0.7578, 0.2985, 0.7816, 0.2985, 0.8187, 0.04885, 0.7379, 0.07363, 0.7612, 0.02539, 0.7993, 0.0006864, 0.7453, 0.1257, 0.7907, 0.1223, 0.7815, 0.1291, 0.7766, 0.1388, 0.7805, 0.2985, 0.5944, 0.2985, 0.6188, 0.2465, 0.6451, 0.2436, 0.6034, 0.0001975, 0.6839, 0.02021, 0.6277, 0.07006, 0.6481, 0.05763, 0.6899, 0.2199, 0.6454, 0.2292, 0.6896, 0.1858, 0.6886, 0.1849, 0.6374, 0.134, 0.6244, 0.1257, 0.6676, 0.07006, 0.6481, 0.08756, 0.6111, 0.08756, 0.6111, 0.07006, 0.6481, 0.02021, 0.6277, 0.05016, 0.5864, 0.1849, 0.6374, 0.1858, 0.6886, 0.1257, 0.6676, 0.134, 0.6244, 0.2639, 0.6945, 0.2703, 0.7024, 0.2673, 0.7171, 0.2622, 0.7272, 0.09155, 0.608, 0.08756, 0.6111, 0.05016, 0.5864, 0.05171, 0.5847, 0.2465, 0.6451, 0.2602, 0.6607, 0.2703, 0.7024, 0.2639, 0.6945, 0.1839, 0.6057, 0.1849, 0.6374, 0.134, 0.6244, 0.1412, 0.6037, 0.2141, 0.6111, 0.2199, 0.6454, 0.1849, 0.6374, 0.1839, 0.6057, 0.05763, 0.6899, 0.07006, 0.6481, 0.1257, 0.6676, 0.113, 0.7117, 0.04885, 0.7379, 0.05763, 0.6899, 0.113, 0.7117, 0.07363, 0.7612, 0.2985, 0.6188, 0.2985, 0.6439, 0.2602, 0.6607, 0.2465, 0.6451, 0.0006864, 0.7453, 0.0001975, 0.6839, 0.05763, 0.6899, 0.04885, 0.7379, 0.09542, 0.7864, 0.1086, 0.7806, 0.1133, 0.7842, 0.1036, 0.7975, 0.2404, 0.7747, 0.2319, 0.7348, 0.2622, 0.7272, 0.2543, 0.7578, 0.2414, 0.8269, 0.1774, 0.753, 0.2319, 0.7348, 0.2404, 0.7747, 0.2436, 0.6034, 0.2465, 0.6451, 0.2199, 0.6454, 0.2141, 0.6111, 0.2465, 0.6451, 0.2639, 0.6945, 0.2292, 0.6896, 0.2199, 0.6454, 0.2414, 0.8269, 0.2404, 0.7747, 0.2985, 0.8187, 0.2985, 0.8794, 0.1774, 0.753, 0.1858, 0.6886, 0.2292, 0.6896, 0.2319, 0.7348, 0.2201, 0.3453, 0.2498, 0.3202, 0.2717, 0.378, 0.2395, 0.3975, 0.2896, 0.5228, 0.2797, 0.5099, 0.285, 0.479, 0.2991, 0.5032, 0.6797, 0.5626, 0.6797, 0.5209, 0.6977, 0.4967, 0.7088, 0.5631, 0.2169, 0.1659, 0.1806, 0.1432, 0.1653, 0.1181, 0.229, 0.1371, 0.3068, 0.4191, 0.3023, 0.4656, 0.285, 0.479, 0.2786, 0.4286, 0.1787, 0.3006, 0.2055, 0.2821, 0.2498, 0.3202, 0.2201, 0.3453, 0.1577, 0.2558, 0.1276, 0.1994, 0.1323, 0.1884, 0.1686, 0.2361, 0.3394, 0.07947, 0.3394, 0.1024, 0.3146, 0.1413, 0.3101, 0.1021, 0.2395, 0.3975, 0.2717, 0.378, 0.2786, 0.4286, 0.2533, 0.4484, 0.2934, 0.6976, 0.2891, 0.6959, 0.2985, 0.6946, 0.2985, 0.6989, 0.2622, 0.7498, 0.283, 0.7291, 0.2985, 0.7348, 0.2985, 0.7733, 0.2985, 0.6989, 0.2985, 0.7027, 0.2914, 0.702, 0.2934, 0.6976, 0.2543, 0.7578, 0.2622, 0.7498, 0.2985, 0.7733, 0.2985, 0.7816, 0.2622, 0.7272, 0.2673, 0.7171, 0.2622, 0.7498, 0.2543, 0.7578, 0.2985, 0.6682, 0.2985, 0.6874, 0.2811, 0.6876, 0.2802, 0.6698, 0.2602, 0.6607, 0.2802, 0.6698, 0.2811, 0.6876, 0.2703, 0.7024, 0.2985, 0.6439, 0.2985, 0.6682, 0.2802, 0.6698, 0.2602, 0.6607, 0.2867, 0.7183, 0.2893, 0.7076, 0.2985, 0.7093, 0.2985, 0.7183, 0.283, 0.7291, 0.2867, 0.7183, 0.2985, 0.7183, 0.2985, 0.7348, 0.2673, 0.7171, 0.2867, 0.7183, 0.283, 0.7291, 0.2622, 0.7498, 0.2703, 0.7024, 0.2893, 0.7076, 0.2867, 0.7183, 0.2673, 0.7171, 0.2914, 0.702, 0.2893, 0.7076, 0.2703, 0.7024, 0.2934, 0.6976, 0.2891, 0.6959, 0.2811, 0.6876, 0.2985, 0.6874, 0.2985, 0.6946, 0.2934, 0.6976, 0.2703, 0.7024, 0.2811, 0.6876, 0.2891, 0.6959, 0.2985, 0.7027, 0.2985, 0.7093, 0.2893, 0.7076, 0.2914, 0.702, 0.1036, 0.7975, 0.09595, 0.8238, 0.07456, 0.7961, 0.09542, 0.7864, 0.09542, 0.7864, 0.07456, 0.7961, 0.07363, 0.7612, 0.09891, 0.7662, 0.1257, 0.7907, 0.1269, 0.8044, 0.1073, 0.8087, 0.1116, 0.7957, 0.09891, 0.7662, 0.07363, 0.7612, 0.113, 0.7117, 0.1177, 0.7424, 0.1388, 0.7805, 0.1491, 0.7889, 0.1269, 0.8044, 0.1257, 0.7907, 0.1177, 0.7424, 0.113, 0.7117, 0.1774, 0.753, 0.145, 0.7606, 0.1136, 0.7732, 0.1202, 0.7778, 0.1133, 0.7842, 0.1086, 0.7806, 0.1136, 0.7732, 0.1211, 0.7641, 0.1288, 0.7717, 0.1202, 0.7778, 0.1116, 0.7957, 0.116, 0.786, 0.1223, 0.7815, 0.1257, 0.7907, 0.145, 0.7606, 0.1288, 0.7717, 0.1211, 0.7641, 0.1177, 0.7424, 0.1177, 0.7424, 0.1211, 0.7641, 0.1136, 0.7732, 0.09891, 0.7662, 0.09891, 0.7662, 0.1136, 0.7732, 0.1086, 0.7806, 0.09542, 0.7864, 0.1269, 0.8044, 0.1555, 0.8462, 0.09595, 0.8238, 0.1073, 0.8087, 0.1116, 0.7957, 0.1036, 0.7975, 0.1133, 0.7842, 0.116, 0.786, 0.1491, 0.7889, 0.1774, 0.753, 0.1555, 0.8462, 0.1269, 0.8044, 0.1073, 0.8087, 0.09595, 0.8238, 0.1036, 0.7975, 0.1116, 0.7957, 0.1388, 0.7805, 0.145, 0.7606, 0.1774, 0.753, 0.1491, 0.7889, 0.116, 0.786, 0.1133, 0.7842, 0.1202, 0.7778, 0.1223, 0.7815, 0.1223, 0.7815, 0.1202, 0.7778, 0.1288, 0.7717, 0.1291, 0.7766, 0.1291, 0.7766, 0.1288, 0.7717, 0.145, 0.7606, 0.1388, 0.7805, 0.09595, 0.8238, 0.06479, 0.8495, 0.04614, 0.8284, 0.07456, 0.7961, 0.1555, 0.8462, 0.07893, 0.8624, 0.06479, 0.8495, 0.09595, 0.8238, 0.02539, 0.7993, 0.07363, 0.7612, 0.07456, 0.7961, 0.04614, 0.8284, 0.2209, 0.5527, 0.2441, 0.5624, 0.219, 0.584, 0.2041, 0.5654, 0.1787, 0.3006, 0.1667, 0.281, 0.1852, 0.2654, 0.2055, 0.2821, 0.2903, 0.1717, 0.2559, 0.1807, 0.2787, 0.1466, 0.3146, 0.1413, 0.153, 0.3225, 0.1446, 0.304, 0.1667, 0.281, 0.1787, 0.3006, 0.1252, 0.3637, 0.1194, 0.3376, 0.1446, 0.304, 0.153, 0.3225, 0.3101, 0.1021, 0.287, 0.1133, 0.2947, 0.06815, 0.3227, 0.06454, 0.3146, 0.1413, 0.2787, 0.1466, 0.287, 0.1133, 0.3101, 0.1021, 0.2614, 0.2463, 0.2216, 0.231, 0.2559, 0.1807, 0.2903, 0.1717, 0.3227, 0.06454, 0.2947, 0.06815, 0.291, 0.01243, 0.3046, 0.006519, 0.2055, 0.2821, 0.1852, 0.2654, 0.2216, 0.231, 0.2614, 0.2463, 0.08765, 0.3799, 0.08422, 0.368, 0.1194, 0.3376, 0.1252, 0.3637, 0.1667, 0.281, 0.1577, 0.2558, 0.1686, 0.2361, 0.1852, 0.2654, 0.2559, 0.1807, 0.2169, 0.1659, 0.229, 0.1371, 0.2787, 0.1466, 0.1446, 0.304, 0.1357, 0.2829, 0.1577, 0.2558, 0.1667, 0.281, 0.1194, 0.3376, 0.1041, 0.3143, 0.1357, 0.2829, 0.1446, 0.304, 0.287, 0.1133, 0.2439, 0.1136, 0.258, 0.08013, 0.2947, 0.06815, 0.2787, 0.1466, 0.229, 0.1371, 0.2439, 0.1136, 0.287, 0.1133, 0.2216, 0.231, 0.191, 0.2054, 0.2169, 0.1659, 0.2559, 0.1807, 0.2947, 0.06815, 0.258, 0.08013, 0.2664, 0.01833, 0.291, 0.01243, 0.1852, 0.2654, 0.1686, 0.2361, 0.191, 0.2054, 0.2216, 0.231, 0.08422, 0.368, 0.06123, 0.3509, 0.1041, 0.3143, 0.1194, 0.3376, 0.7223, 0.6629, 0.6592, 0.687, 0.6313, 0.6185, 0.6859, 0.5847, 0.7392, 0.701, 0.7223, 0.6629, 0.8, 0.6235, 0.8127, 0.6564, 0.8127, 0.6564, 0.8, 0.6235, 0.8626, 0.61, 0.8713, 0.6441, 0.6126, 0.755, 0.5972, 0.7251, 0.6592, 0.687, 0.6748, 0.7224])
me_cube.materials.append(mat_panda_tex)
me_cube.use_remesh_preserve_volume = False
me_cube.use_remesh_preserve_attributes = False
me_cube.use_mirror_x = True
me_cube.update()
me_plane_001 = bpy.data.meshes.new('Plane.001')
me_plane_001.from_pydata([(-2.0, -2.0, 0.0), (2.0, -2.0, 0.0), (-2.0, 2.0, 0.0), (2.0, 2.0, 0.0), (-1.864, 1.864, 0.0), (-1.864, -1.864, 0.0), (1.864, -1.864, 0.0), (1.864, 1.864, 0.0)], [], [(5, 4, 2, 0), (6, 5, 0, 1), (7, 6, 1, 3), (4, 7, 3, 2)])
me_plane_001.materials.append(mat_guide)
me_plane_001.use_remesh_preserve_volume = False
me_plane_001.use_remesh_preserve_attributes = False
me_plane_001.use_mirror_vertex_groups = False
me_plane_001.update()
me_cube_001 = bpy.data.meshes.new('Cube.001')
me_cube_001.from_pydata([(-2.0, -2.0, 0.0), (-2.0, -2.0, 1.633), (-2.0, 2.0, 0.0), (-2.0, 2.0, 1.633), (2.0, -2.0, 0.0), (2.0, -2.0, 1.633), (2.0, 2.0, 0.0), (2.0, 2.0, 1.633)], [], [(0, 1, 3, 2), (2, 3, 7, 6), (6, 7, 5, 4), (4, 5, 1, 0), (2, 6, 4, 0), (7, 3, 1, 5)])
me_cube_001.use_remesh_preserve_volume = False
me_cube_001.use_remesh_preserve_attributes = False
me_cube_001.use_mirror_vertex_groups = False
me_cube_001.update()
arm_metarig = bpy.data.armatures.new('metarig')  # bones are not reproduced

# ---- objects
ob_metarig = bpy.data.objects.new('metarig', arm_metarig)
ob_cube_002 = bpy.data.objects.new('Cube.002', me_cube_002)
ob_rig = bpy.data.objects.new('Rig', None)
ob_verticaljoint = bpy.data.objects.new('VerticalJoint', None)
ob_lightdome = bpy.data.objects.new('LightDome', light_lightdome)
ob_fillerlight = bpy.data.objects.new('FillerLight', light_fillerlight)
ob_mainlight = bpy.data.objects.new('Mainlight', light_mainlight)
ob_camera = bpy.data.objects.new('Camera', cam_camera)
ob_cube = bpy.data.objects.new('Cube', me_cube)
ob_plane_001 = bpy.data.objects.new('Plane.001', me_plane_001)
ob_cube_001 = bpy.data.objects.new('Cube.001', me_cube_001)

# ---- transforms, parenting, visibility, modifiers, constraints
ob_metarig.location = (0.0, 0.0, 0.0)
ob_metarig.rotation_euler = (0.0, -0.0, 1.571)
ob_metarig.show_in_front = True
ob_metarig.lineart.crease_threshold = 0.0
ob_cube_002.location = (0.0, 0.0, 0.0)
ob_cube_002.rotation_euler = (0.0, 0.0, 1.571)
ob_cube_002.scale = (0.482, 0.482, 0.482)
ob_cube_002.lineart.crease_threshold = 0.0
ob_cube_002.use_mesh_mirror_x = True
_m = ob_cube_002.modifiers.new('Subsurf', 'SUBSURF')
_m.uv_smooth = 'PRESERVE_CORNERS'
_m.quality = 2
_m.levels = 2
_m.show_only_control_edges = False
_m = ob_cube_002.modifiers.new('Mirror', 'MIRROR')
ob_rig.location = (0.0, 0.0, 0.0)
ob_rig.rotation_mode = 'YXZ'
ob_rig.rotation_euler = (0.0, 0.0, -0.7854)
ob_rig.empty_image_offset = (0.0, 0.0)
ob_rig.hide_viewport = True
ob_rig.hide_select = True
ob_rig.lineart.crease_threshold = 0.0
ob_verticaljoint.parent = ob_rig
ob_verticaljoint.location = (0.0, 0.0, 0.0)
ob_verticaljoint.empty_image_offset = (0.0, 0.0)
ob_verticaljoint.hide_viewport = True
ob_verticaljoint.hide_select = True
ob_verticaljoint.lineart.crease_threshold = 0.0
ob_lightdome.parent = ob_verticaljoint
ob_lightdome.location = (0.0, 0.0, 0.0)
ob_lightdome.hide_viewport = True
ob_lightdome.hide_select = True
ob_lightdome.lineart.crease_threshold = 0.0
ob_fillerlight.parent = ob_verticaljoint
ob_fillerlight.location = (0.0, 0.0, 0.0)
ob_fillerlight.rotation_euler = (0.0, -1.265, 2.007)
ob_fillerlight.hide_viewport = True
ob_fillerlight.hide_select = True
ob_fillerlight.lineart.crease_threshold = 0.0
ob_mainlight.parent = ob_verticaljoint
ob_mainlight.location = (0.0, 0.0, 0.0)
ob_mainlight.rotation_euler = (1.178, 0.0, 1.571)
ob_mainlight.hide_viewport = True
ob_mainlight.hide_select = True
ob_mainlight.lineart.crease_threshold = 0.0
ob_camera.parent = ob_verticaljoint
ob_camera.location = (0.0, -241.9, 139.7)
ob_camera.rotation_euler = (1.047, 0.0, 0.0)
ob_camera.hide_select = True
ob_camera.lineart.crease_threshold = 0.0
ob_cube.location = (0.0, 0.0, 0.0)
ob_cube.rotation_euler = (0.0, 0.0, 1.571)
ob_cube.scale = (0.482, 0.482, 0.482)
ob_cube.lineart.crease_threshold = 0.0
ob_cube.use_mesh_mirror_x = True
_m = ob_cube.modifiers.new('Subsurf', 'SUBSURF')
_m.uv_smooth = 'PRESERVE_CORNERS'
_m.quality = 2
_m.levels = 2
_m.show_only_control_edges = False
ob_plane_001.location = (0.0, 0.0, 0.0)
ob_plane_001.hide_render = True
ob_plane_001.lineart.crease_threshold = 0.0
ob_cube_001.location = (0.0, 0.0, 0.0)
ob_cube_001.scale = (1.0, 1.0, 0.5)
ob_cube_001.hide_render = True
ob_cube_001.display_type = 'WIRE'
ob_cube_001.lineart.crease_threshold = 0.0
_m = ob_cube_001.modifiers.new('Array', 'ARRAY')
_m.count = 5
_m.constant_offset_displace = (0.0, 0.0, 0.0)
_m.relative_offset_displace = (0.0, 0.0, 1.0)

# ---- collection membership
col_collection_1.objects.link(ob_metarig)
col_collection_1.objects.link(ob_cube_002)
col_collection_1.objects.link(ob_rig)
col_collection_1.objects.link(ob_verticaljoint)
col_collection_1.objects.link(ob_lightdome)
col_collection_1.objects.link(ob_fillerlight)
col_collection_1.objects.link(ob_mainlight)
col_collection_1.objects.link(ob_camera)
col_collection_1.objects.link(ob_cube)
col_collection_1.objects.link(ob_plane_001)
col_collection_1.objects.link(ob_cube_001)
def _layer_coll(name, lc=None):
    lc = lc or bpy.context.view_layer.layer_collection
    for c in lc.children:
        if c.name == name: return c
        r = _layer_coll(name, c)
        if r: return r
_layer_coll('Collection 1').holdout = True

# ---- scene / render settings (as saved in the file)
scene.camera = ob_camera
scene.frame_start = 1; scene.frame_end = 250; scene.frame_set(0)
scene.render.engine = 'BLENDER_EEVEE_NEXT'
scene.render.image_settings.compression = 0
scene.render.resolution_x = 96
scene.render.resolution_y = 96
scene.render.dither_intensity = 0.0
scene.render.film_transparent = True
scene.cycles.use_denoising = False
scene.cycles.samples = 128
scene.cycles.sampling_pattern = 'TABULATED_SOBOL'
scene.cycles.use_adaptive_sampling = False
scene.cycles.use_light_tree = False
scene.cycles.blur_glossy = 0.0
scene.cycles.sample_clamp_indirect = 0.0
scene.view_settings.view_transform = 'Standard'
bpy.context.view_layer.update()

